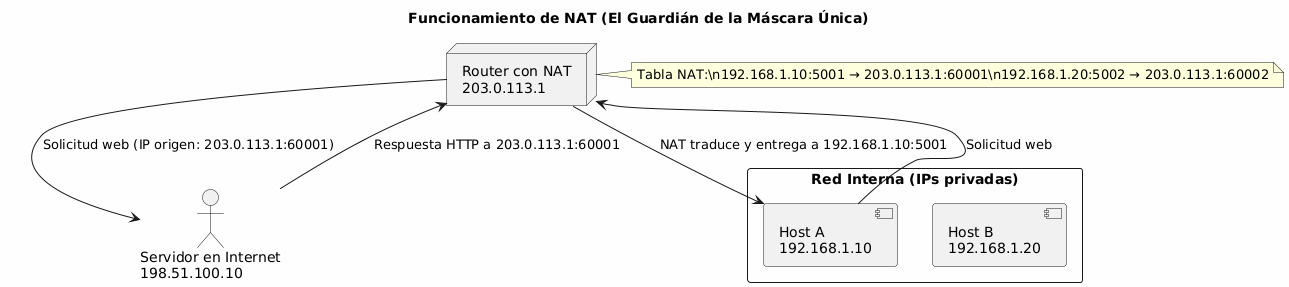

The diagram above was rendered by PlantUML. Its source (embedded in the PNG):
@startuml
title Funcionamiento de NAT (El Guardián de la Máscara Única)

skinparam packageStyle rectangle
skinparam backgroundColor #fefefe

actor "Servidor en Internet\n198.51.100.10" as Internet

package "Red Interna (IPs privadas)" {
    [Host A\n192.168.1.10]
    [Host B\n192.168.1.20]
}

node "Router con NAT\n203.0.113.1" as Router {
}

note right of Router
Tabla NAT:\n192.168.1.10:5001 → 203.0.113.1:60001\n192.168.1.20:5002 → 203.0.113.1:60002
end note

' Flujo de salida (host A hacia Internet)
[Host A\n192.168.1.10] --> Router : Solicitud web
Router --> Internet : Solicitud web (IP origen: 203.0.113.1:60001)

' Respuesta desde Internet
Internet --> Router : Respuesta HTTP a 203.0.113.1:60001
Router --> [Host A\n192.168.1.10] : NAT traduce y entrega a 192.168.1.10:5001
@enduml